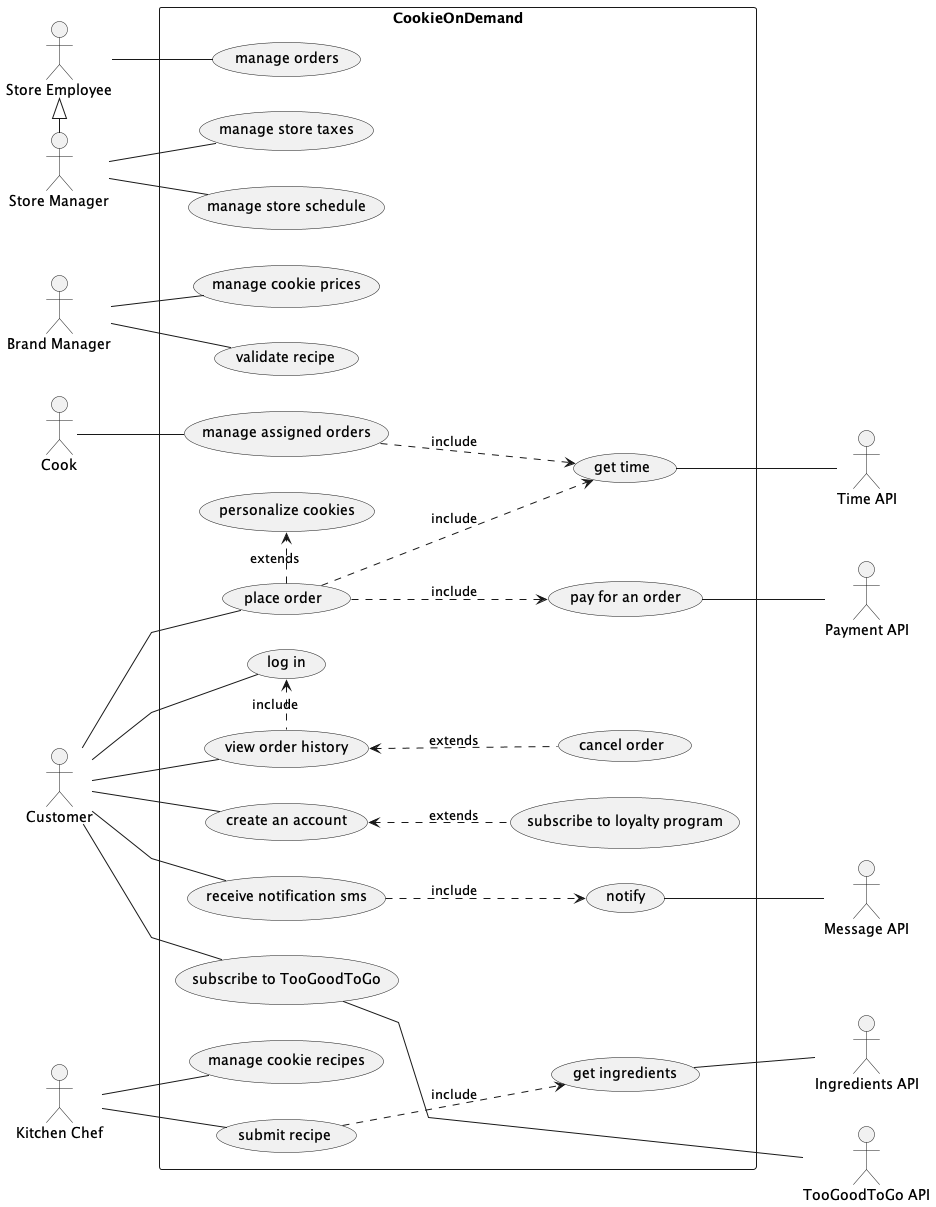

The diagram above was rendered by PlantUML. Its source (embedded in the PNG):
@startuml
skinparam linetype polyline

skinparam style strictuml
left to right direction

'Actors 
actor :Time API: as time_api
actor :Store Employee: as store_employee
actor :Store Manager: as store_manager
store_employee <|- store_manager
actor :Message API: as message_api
actor :Brand Manager: as director

actor :Cook: as cook
actor :Payment API: as payment_processor
actor :Customer: as customer
actor :TooGoodToGo API: as toogoodtogo_api

actor :Ingredients API: as ingredients_api
actor :Kitchen Chef: as chef

'System 
rectangle CookieOnDemand{
  (manage assigned orders) as manage_assigned_orders
  (place order) as place_order

  (get ingredients) as get_ingredients
  (notify) as notify
  (get time) as get_time

  (pay for an order) as pay_order
  (personalize cookies) as personalize_cookies
  place_order .> personalize_cookies : extends
  place_order ..> pay_order : include

  (view order history) as view_history
  (cancel order) as cancel_order
  (manage store taxes) as manage_taxes
  (manage store schedule) as manage_schedule
  (manage cookie prices) as manage_prices
  (log in) as login

  (manage orders) as manage_orders
  (manage cookie recipes) as manage_recipes

  (submit recipe) as submit_recipe
  (validate recipe) as validate_recipe

  (create an account) as create_account
  (subscribe to loyalty program) as subscribe_loyalty
  create_account <.. subscribe_loyalty : extends

  (receive notification sms) as get_notified
  (subscribe to TooGoodToGo) as 2good2go
  submit_recipe ..> get_ingredients : include
  ' place_order .> create_account : extends
  place_order ..> get_time: include
  view_history <.. cancel_order : extends
  login <. view_history : include

  manage_assigned_orders ..> get_time: include
}

' Connections

customer -- place_order
customer -- create_account
customer -- view_history
customer -- login
customer -- get_notified
get_notified ..> notify: include
customer -- 2good2go
2good2go --- toogoodtogo_api

notify -- message_api

cook -- manage_assigned_orders
store_employee -- manage_orders

store_manager -- manage_taxes
store_manager -- manage_schedule

get_time -- time_api


director -- manage_prices
director -- validate_recipe

pay_order -- payment_processor

chef -- submit_recipe
chef -- manage_recipes

get_ingredients -- ingredients_api

@enduml